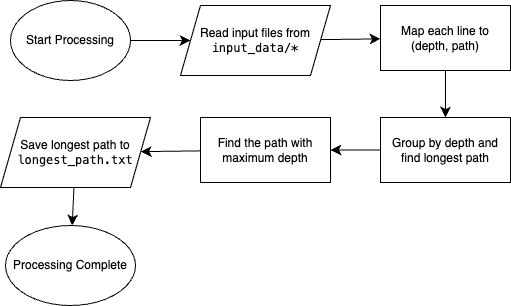

The diagram above was exported from draw.io. Its source (the exported page's mxGraphModel, read from the mxfile embedded in the PNG):
<mxGraphModel dx="554" dy="681" grid="1" gridSize="10" guides="1" tooltips="1" connect="1" arrows="1" fold="1" page="1" pageScale="1" pageWidth="827" pageHeight="1169" math="0" shadow="0">
  <root>
    <mxCell id="WIyWlLk6GJQsqaUBKTNV-0" />
    <mxCell id="WIyWlLk6GJQsqaUBKTNV-1" parent="WIyWlLk6GJQsqaUBKTNV-0" />
    <mxCell id="eq3-2sGusdrLC7rydxq6-12" value="" style="edgeStyle=none;curved=1;rounded=0;orthogonalLoop=1;jettySize=auto;html=1;fontSize=12;startSize=8;endSize=8;" edge="1" parent="WIyWlLk6GJQsqaUBKTNV-1" source="eq3-2sGusdrLC7rydxq6-1" target="eq3-2sGusdrLC7rydxq6-2">
      <mxGeometry relative="1" as="geometry" />
    </mxCell>
    <mxCell id="eq3-2sGusdrLC7rydxq6-1" value="Read input files from &lt;code&gt;input_data/*&lt;/code&gt;" style="shape=parallelogram;perimeter=parallelogramPerimeter;whiteSpace=wrap;html=1;fixedSize=1;" vertex="1" parent="WIyWlLk6GJQsqaUBKTNV-1">
      <mxGeometry x="250" y="440" width="150" height="70" as="geometry" />
    </mxCell>
    <mxCell id="eq3-2sGusdrLC7rydxq6-14" value="" style="edgeStyle=none;curved=1;rounded=0;orthogonalLoop=1;jettySize=auto;html=1;fontSize=12;startSize=8;endSize=8;" edge="1" parent="WIyWlLk6GJQsqaUBKTNV-1" source="eq3-2sGusdrLC7rydxq6-2" target="eq3-2sGusdrLC7rydxq6-6">
      <mxGeometry relative="1" as="geometry" />
    </mxCell>
    <mxCell id="eq3-2sGusdrLC7rydxq6-2" value="Map each line to (depth, path)" style="rounded=0;whiteSpace=wrap;html=1;" vertex="1" parent="WIyWlLk6GJQsqaUBKTNV-1">
      <mxGeometry x="450" y="440" width="130" height="65" as="geometry" />
    </mxCell>
    <mxCell id="eq3-2sGusdrLC7rydxq6-13" value="" style="edgeStyle=none;curved=1;rounded=0;orthogonalLoop=1;jettySize=auto;html=1;fontSize=12;startSize=8;endSize=8;" edge="1" parent="WIyWlLk6GJQsqaUBKTNV-1" source="eq3-2sGusdrLC7rydxq6-4" target="eq3-2sGusdrLC7rydxq6-1">
      <mxGeometry relative="1" as="geometry" />
    </mxCell>
    <mxCell id="eq3-2sGusdrLC7rydxq6-4" value="Start Processing" style="ellipse;whiteSpace=wrap;html=1;" vertex="1" parent="WIyWlLk6GJQsqaUBKTNV-1">
      <mxGeometry x="80" y="435" width="120" height="80" as="geometry" />
    </mxCell>
    <mxCell id="eq3-2sGusdrLC7rydxq6-15" value="" style="edgeStyle=none;curved=1;rounded=0;orthogonalLoop=1;jettySize=auto;html=1;fontSize=12;startSize=8;endSize=8;" edge="1" parent="WIyWlLk6GJQsqaUBKTNV-1" source="eq3-2sGusdrLC7rydxq6-6" target="eq3-2sGusdrLC7rydxq6-7">
      <mxGeometry relative="1" as="geometry" />
    </mxCell>
    <mxCell id="eq3-2sGusdrLC7rydxq6-6" value="Group by depth and find longest path" style="rounded=0;whiteSpace=wrap;html=1;" vertex="1" parent="WIyWlLk6GJQsqaUBKTNV-1">
      <mxGeometry x="450" y="552" width="130" height="65" as="geometry" />
    </mxCell>
    <mxCell id="eq3-2sGusdrLC7rydxq6-16" value="" style="edgeStyle=none;curved=1;rounded=0;orthogonalLoop=1;jettySize=auto;html=1;fontSize=12;startSize=8;endSize=8;" edge="1" parent="WIyWlLk6GJQsqaUBKTNV-1" source="eq3-2sGusdrLC7rydxq6-7" target="eq3-2sGusdrLC7rydxq6-9">
      <mxGeometry relative="1" as="geometry" />
    </mxCell>
    <mxCell id="eq3-2sGusdrLC7rydxq6-7" value="Find the path with maximum depth" style="rounded=0;whiteSpace=wrap;html=1;" vertex="1" parent="WIyWlLk6GJQsqaUBKTNV-1">
      <mxGeometry x="270" y="552" width="130" height="65" as="geometry" />
    </mxCell>
    <mxCell id="eq3-2sGusdrLC7rydxq6-8" value="&lt;meta charset=&quot;utf-8&quot;&gt;Processing Complete" style="ellipse;whiteSpace=wrap;html=1;" vertex="1" parent="WIyWlLk6GJQsqaUBKTNV-1">
      <mxGeometry x="75" y="660" width="130" height="80" as="geometry" />
    </mxCell>
    <mxCell id="eq3-2sGusdrLC7rydxq6-17" value="" style="edgeStyle=none;curved=1;rounded=0;orthogonalLoop=1;jettySize=auto;html=1;fontSize=12;startSize=8;endSize=8;" edge="1" parent="WIyWlLk6GJQsqaUBKTNV-1" source="eq3-2sGusdrLC7rydxq6-9" target="eq3-2sGusdrLC7rydxq6-8">
      <mxGeometry relative="1" as="geometry" />
    </mxCell>
    <mxCell id="eq3-2sGusdrLC7rydxq6-9" value="Save longest path to &lt;code&gt;longest_path.txt&lt;/code&gt;" style="shape=parallelogram;perimeter=parallelogramPerimeter;whiteSpace=wrap;html=1;fixedSize=1;" vertex="1" parent="WIyWlLk6GJQsqaUBKTNV-1">
      <mxGeometry x="70" y="552" width="150" height="70" as="geometry" />
    </mxCell>
  </root>
</mxGraphModel>